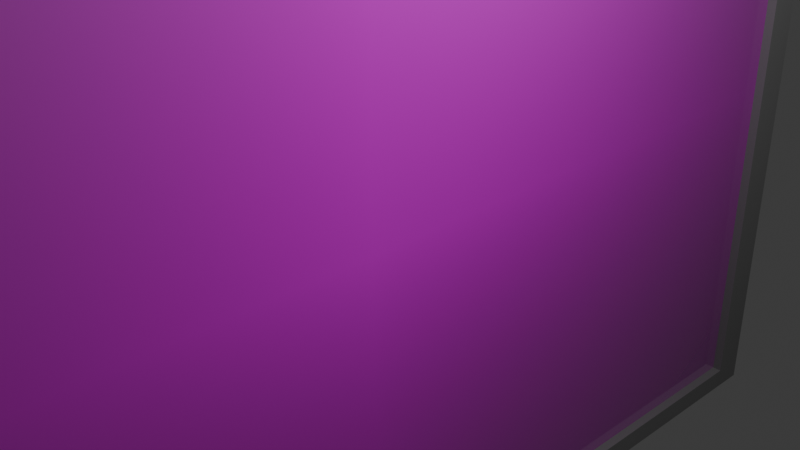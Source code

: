 # Source: image_flower.blend  (saved by Blender 4.0.36; exported with 4.5.12 LTS)
import bpy
from mathutils import Matrix  # noqa: F401  (used for matrix-valued properties, if any)

bpy.ops.wm.read_factory_settings(use_empty=True)
scene = bpy.context.scene
scene.name = 'Scene'

# ---- collections
col_collection = bpy.data.collections.new('Collection'); scene.collection.children.link(col_collection)

# ---- images (referenced by path relative to the original .blend; pixels are not part of the script)
import os
ASSET_DIR = os.environ.get("B2B_ASSET_DIR", "")  # directory of the original .blend (textures are referenced by path, not embedded)
HERE = os.path.dirname(os.path.abspath(__file__))  # packed textures are extracted next to this script under _unpacked/

def load_image(name, relpath, width, height, colorspace="sRGB"):
    """Load a texture the original file referenced (path relative to the .blend, or extracted next to this script)."""
    p = next((c for c in (os.path.join(HERE, relpath), os.path.join(ASSET_DIR, relpath)) if relpath and os.path.exists(c)), "")
    if p:
        img = bpy.data.images.load(p, check_existing=True)
        img.name = name
    else:  # same state as the original file: an image datablock whose file is absent (Cycles renders it pink)
        img = bpy.data.images.new(name, width, height)
        img.source = "FILE"
        img.filepath = "//" + (relpath or name)
    img.colorspace_settings.name = colorspace
    return img
img_flowers_jpg = load_image('flowers.jpg', 'Resource/flowers.jpg', 1024, 1024, 'sRGB')

# ---- materials (node trees are filled in below, after node groups)
mat_flowers = bpy.data.materials.new('flowers')
mat_flowers.surface_render_method = 'BLENDED'
mat_flowers.blend_method = 'BLEND'
mat_material_001 = bpy.data.materials.new('Material.001')
mat_material_001.use_transparent_shadow = False

# ---- material node trees
mat_flowers.use_nodes = True; mat_flowers.node_tree.nodes.clear()
_N = mat_flowers.node_tree.nodes; _L = mat_flowers.node_tree.links
n0 = _N.new('ShaderNodeOutputMaterial'); n0.name = 'Material Output'; n0.location = (300, 300)
n1 = _N.new('ShaderNodeTexImage'); n1.name = 'Image Texture'; n1.location = (-200, 300)
n1.image = img_flowers_jpg
n1.extension = 'CLIP'
n2 = _N.new('ShaderNodeBsdfPrincipled'); n2.name = 'Principled BSDF'; n2.location = (0, 300)
n2.inputs[3].default_value = 1.45
_L.new(n1.outputs[0], n2.inputs[0])
_L.new(n1.outputs[1], n2.inputs[4])
_L.new(n2.outputs[0], n0.inputs[0])
n0.is_active_output = True
mat_material_001.use_nodes = True; mat_material_001.node_tree.nodes.clear()
_N = mat_material_001.node_tree.nodes; _L = mat_material_001.node_tree.links
n0 = _N.new('ShaderNodeBsdfPrincipled'); n0.name = 'Principled BSDF'; n0.location = (10, 300)
n0.inputs[0].default_value = (0.2247, 0.2247, 0.2247, 1.0)
n0.inputs[3].default_value = 1.45
n1 = _N.new('ShaderNodeOutputMaterial'); n1.name = 'Material Output'; n1.location = (300, 300)
_L.new(n0.outputs[0], n1.inputs[0])
n1.is_active_output = True

# ---- world
world_world = bpy.data.worlds.new('World'); scene.world = world_world
world_world.use_nodes = True; world_world.node_tree.nodes.clear()
_N = world_world.node_tree.nodes; _L = world_world.node_tree.links
n0 = _N.new('ShaderNodeOutputWorld'); n0.name = 'World Output'; n0.location = (300, 300)
n1 = _N.new('ShaderNodeBackground'); n1.name = 'Background'; n1.location = (10, 300)
n1.inputs[0].default_value = (0.05088, 0.05088, 0.05088, 1.0)
_L.new(n1.outputs[0], n0.inputs[0])
n0.is_active_output = True
world_world.color = (0.05088, 0.05088, 0.05088)
world_world.use_sun_shadow = False
world_world.sun_shadow_jitter_overblur = 0.0

# ---- cameras
cam_camera = bpy.data.cameras.new('Camera')
cam_camera.clip_end = 100.0
cam_camera.ortho_scale = 7.314

# ---- lights
light_light = bpy.data.lights.new('Light', 'POINT')
light_light.transmission_factor = 0.0
light_light.use_soft_falloff = False
light_light.energy = 1000.0
light_light.shadow_soft_size = 0.1
light_light.shadow_maximum_resolution = 0.006
light_light.use_absolute_resolution = True

# ---- meshes
me_flowers = bpy.data.meshes.new('flowers')
me_flowers.from_pydata([(-0.75, -0.5, 0.0), (0.75, -0.5, 0.0), (-0.75, 0.5, 0.0), (0.75, 0.5, 0.0)], [], [(0, 1, 3, 2)])
_uv = me_flowers.uv_layers.new(name='UVMap')
_uv.uv.foreach_set('vector', [0.0, 0.0, 1.0, 0.0, 1.0, 1.0, 0.0, 1.0])
me_flowers.materials.append(mat_flowers)
me_flowers.update()
me_cube_001 = bpy.data.meshes.new('Cube.001')
me_cube_001.from_pydata([(-1.0, -1.0, -1.0), (-1.0, -1.0, 1.0), (-1.0, 1.0, -1.0), (-1.0, 1.0, 1.0), (1.0, -0.9399, -0.9399), (1.0, -0.9399, 0.9399), (1.0, 0.9399, -0.9399), (1.0, 0.9399, 0.9399), (1.0, 1.0, 1.0), (1.0, 1.0, -1.0), (1.0, -1.0, -1.0), (1.0, -1.0, 1.0), (0.1334, 0.9399, 0.9399), (0.1334, 0.9399, -0.9399), (0.1334, -0.9399, -0.9399), (0.1334, -0.9399, 0.9399)], [], [(0, 1, 3, 2), (2, 3, 8, 9), (5, 4, 14, 15), (10, 11, 1, 0), (2, 9, 10, 0), (8, 3, 1, 11), (7, 6, 9, 8), (6, 4, 10, 9), (5, 7, 8, 11), (4, 5, 11, 10), (13, 12, 15, 14), (4, 6, 13, 14), (7, 5, 15, 12), (6, 7, 12, 13)])
_uv = me_cube_001.uv_layers.new(name='UVMap')
_uv.uv.foreach_set('vector', [0.375, 0.0, 0.625, 0.0, 0.625, 0.25, 0.375, 0.25, 0.375, 0.25, 0.625, 0.25, 0.625, 0.5, 0.375, 0.5, 0.6175, 0.7425, 0.3825, 0.7425, 0.3825, 0.7425, 0.6175, 0.7425, 0.375, 0.75, 0.625, 0.75, 0.625, 1.0, 0.375, 1.0, 0.125, 0.5, 0.375, 0.5, 0.375, 0.75, 0.125, 0.75, 0.625, 0.5, 0.875, 0.5, 0.875, 0.75, 0.625, 0.75, 0.6175, 0.5075, 0.3825, 0.5075, 0.375, 0.5, 0.625, 0.5, 0.3825, 0.5075, 0.3825, 0.7425, 0.375, 0.75, 0.375, 0.5, 0.6175, 0.7425, 0.6175, 0.5075, 0.625, 0.5, 0.625, 0.75, 0.3825, 0.7425, 0.6175, 0.7425, 0.625, 0.75, 0.375, 0.75, 0.3825, 0.5075, 0.6175, 0.5075, 0.6175, 0.7425, 0.3825, 0.7425, 0.3825, 0.7425, 0.3825, 0.5075, 0.3825, 0.5075, 0.3825, 0.7425, 0.6175, 0.5075, 0.6175, 0.7425, 0.6175, 0.7425, 0.6175, 0.5075, 0.3825, 0.5075, 0.6175, 0.5075, 0.6175, 0.5075, 0.3825, 0.5075])
me_cube_001.materials.append(mat_material_001)
me_cube_001.update()

# ---- objects
ob_light = bpy.data.objects.new('Light', light_light)
ob_camera = bpy.data.objects.new('Camera', cam_camera)
ob_flowers = bpy.data.objects.new('flowers', me_flowers)
ob_cube = bpy.data.objects.new('Cube', me_cube_001)

# ---- transforms, parenting, visibility, modifiers, constraints
ob_light.location = (4.076, 1.005, 5.904)
ob_light.rotation_euler = (0.6503, 0.05522, 1.866)
ob_light.lock_rotations_4d = False
ob_light.empty_display_type = 'ARROWS'
ob_light.color = (0.0, 0.0, 0.0, 0.0)
ob_light.lineart.crease_threshold = 0.0
ob_camera.location = (7.359, -6.926, 4.958)
ob_camera.rotation_euler = (1.109, 0.0, 0.8149)
ob_camera.lock_rotations_4d = False
ob_camera.empty_display_type = 'ARROWS'
ob_camera.color = (0.0, 0.0, 0.0, 0.0)
ob_camera.display_type = 'WIRE'
ob_camera.lineart.crease_threshold = 0.0
ob_flowers.location = (0.4177, -0.734, 0.0)
ob_flowers.rotation_euler = (1.571, 0.0, 1.571)
ob_flowers.scale = (9.473, 9.211, 10.56)
ob_cube.location = (0.2553, -0.7501, 0.0)
ob_cube.scale = (0.2826, 7.263, 4.66)

# ---- collection membership
col_collection.objects.link(ob_light)
col_collection.objects.link(ob_camera)
col_collection.objects.link(ob_flowers)
col_collection.objects.link(ob_cube)

# ---- scene / render settings (as saved in the file)
scene.camera = ob_camera
scene.frame_start = 1; scene.frame_end = 250; scene.frame_set(1)
scene.render.engine = 'BLENDER_EEVEE_NEXT'
scene.cycles.sampling_pattern = 'TABULATED_SOBOL'
bpy.context.view_layer.update()
